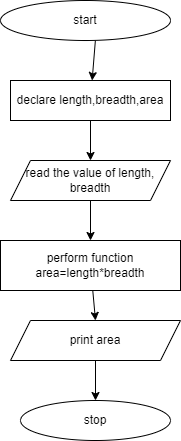

The diagram above was exported from draw.io. Its source (the exported page's mxGraphModel, read from the mxfile embedded in the PNG):
<mxGraphModel dx="1050" dy="573" grid="1" gridSize="10" guides="1" tooltips="1" connect="1" arrows="1" fold="1" page="1" pageScale="1" pageWidth="827" pageHeight="1169" math="0" shadow="0">
  <root>
    <mxCell id="WIyWlLk6GJQsqaUBKTNV-0" />
    <mxCell id="WIyWlLk6GJQsqaUBKTNV-1" parent="WIyWlLk6GJQsqaUBKTNV-0" />
    <mxCell id="TBXysApu7hpFoVUT98jc-0" value="start" style="ellipse;whiteSpace=wrap;html=1;" parent="WIyWlLk6GJQsqaUBKTNV-1" vertex="1">
      <mxGeometry x="320" y="40" width="170" height="40" as="geometry" />
    </mxCell>
    <mxCell id="TBXysApu7hpFoVUT98jc-1" value="declare length,breadth,area" style="rounded=0;whiteSpace=wrap;html=1;" parent="WIyWlLk6GJQsqaUBKTNV-1" vertex="1">
      <mxGeometry x="330" y="120" width="160" height="40" as="geometry" />
    </mxCell>
    <mxCell id="TBXysApu7hpFoVUT98jc-2" value="read the value of length, breadth" style="shape=parallelogram;perimeter=parallelogramPerimeter;whiteSpace=wrap;html=1;fixedSize=1;" parent="WIyWlLk6GJQsqaUBKTNV-1" vertex="1">
      <mxGeometry x="330" y="200" width="160" height="40" as="geometry" />
    </mxCell>
    <mxCell id="TBXysApu7hpFoVUT98jc-3" value="perform function area=length*breadth" style="rounded=0;whiteSpace=wrap;html=1;" parent="WIyWlLk6GJQsqaUBKTNV-1" vertex="1">
      <mxGeometry x="320" y="280" width="180" height="50" as="geometry" />
    </mxCell>
    <mxCell id="TBXysApu7hpFoVUT98jc-4" value="print area" style="shape=parallelogram;perimeter=parallelogramPerimeter;whiteSpace=wrap;html=1;fixedSize=1;" parent="WIyWlLk6GJQsqaUBKTNV-1" vertex="1">
      <mxGeometry x="330" y="360" width="170" height="40" as="geometry" />
    </mxCell>
    <mxCell id="TBXysApu7hpFoVUT98jc-5" value="stop" style="ellipse;whiteSpace=wrap;html=1;" parent="WIyWlLk6GJQsqaUBKTNV-1" vertex="1">
      <mxGeometry x="340" y="440" width="150" height="40" as="geometry" />
    </mxCell>
    <mxCell id="TBXysApu7hpFoVUT98jc-9" value="" style="endArrow=classic;html=1;rounded=0;entryX=0.5;entryY=0;entryDx=0;entryDy=0;" parent="WIyWlLk6GJQsqaUBKTNV-1" source="TBXysApu7hpFoVUT98jc-3" target="TBXysApu7hpFoVUT98jc-4" edge="1">
      <mxGeometry width="50" height="50" relative="1" as="geometry">
        <mxPoint x="390" y="310" as="sourcePoint" />
        <mxPoint x="440" y="260" as="targetPoint" />
      </mxGeometry>
    </mxCell>
    <mxCell id="TBXysApu7hpFoVUT98jc-10" value="" style="endArrow=classic;html=1;rounded=0;exitX=0.5;exitY=1;exitDx=0;exitDy=0;entryX=0.5;entryY=0;entryDx=0;entryDy=0;" parent="WIyWlLk6GJQsqaUBKTNV-1" source="TBXysApu7hpFoVUT98jc-2" target="TBXysApu7hpFoVUT98jc-3" edge="1">
      <mxGeometry width="50" height="50" relative="1" as="geometry">
        <mxPoint x="390" y="310" as="sourcePoint" />
        <mxPoint x="440" y="260" as="targetPoint" />
      </mxGeometry>
    </mxCell>
    <mxCell id="TBXysApu7hpFoVUT98jc-11" value="" style="endArrow=classic;html=1;rounded=0;entryX=0.5;entryY=0;entryDx=0;entryDy=0;exitX=0.5;exitY=1;exitDx=0;exitDy=0;exitPerimeter=0;" parent="WIyWlLk6GJQsqaUBKTNV-1" source="TBXysApu7hpFoVUT98jc-4" target="TBXysApu7hpFoVUT98jc-5" edge="1">
      <mxGeometry width="50" height="50" relative="1" as="geometry">
        <mxPoint x="410" y="400" as="sourcePoint" />
        <mxPoint x="440" y="260" as="targetPoint" />
      </mxGeometry>
    </mxCell>
    <mxCell id="TBXysApu7hpFoVUT98jc-12" value="" style="endArrow=classic;html=1;rounded=0;exitX=0.5;exitY=1;exitDx=0;exitDy=0;" parent="WIyWlLk6GJQsqaUBKTNV-1" source="TBXysApu7hpFoVUT98jc-1" edge="1">
      <mxGeometry width="50" height="50" relative="1" as="geometry">
        <mxPoint x="390" y="310" as="sourcePoint" />
        <mxPoint x="410" y="200" as="targetPoint" />
      </mxGeometry>
    </mxCell>
    <mxCell id="TBXysApu7hpFoVUT98jc-13" value="" style="endArrow=classic;html=1;rounded=0;exitX=0.558;exitY=1.005;exitDx=0;exitDy=0;exitPerimeter=0;" parent="WIyWlLk6GJQsqaUBKTNV-1" source="TBXysApu7hpFoVUT98jc-0" target="TBXysApu7hpFoVUT98jc-1" edge="1">
      <mxGeometry width="50" height="50" relative="1" as="geometry">
        <mxPoint x="390" y="310" as="sourcePoint" />
        <mxPoint x="440" y="260" as="targetPoint" />
      </mxGeometry>
    </mxCell>
  </root>
</mxGraphModel>